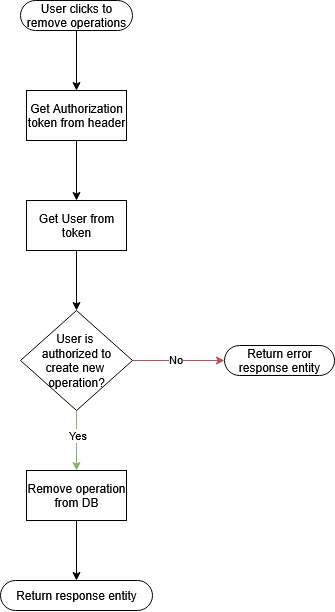

The diagram above was exported from draw.io. Its source (the exported page's mxGraphModel, read from the mxfile embedded in the PNG):
<mxGraphModel dx="727" dy="406" grid="1" gridSize="10" guides="1" tooltips="1" connect="1" arrows="1" fold="1" page="1" pageScale="1" pageWidth="827" pageHeight="1169" math="0" shadow="0">
  <root>
    <mxCell id="0" />
    <mxCell id="1" parent="0" />
    <mxCell id="UQOomTZAaCyZAPaUyG3R-46" style="edgeStyle=orthogonalEdgeStyle;rounded=0;orthogonalLoop=1;jettySize=auto;html=1;entryX=0.5;entryY=0.5;entryDx=0;entryDy=-15;entryPerimeter=0;" parent="1" edge="1">
      <mxGeometry relative="1" as="geometry">
        <mxPoint x="414" y="530" as="targetPoint" />
      </mxGeometry>
    </mxCell>
    <mxCell id="QcQdOetUA6qP5Ii0NC-2-26" style="edgeStyle=orthogonalEdgeStyle;rounded=0;orthogonalLoop=1;jettySize=auto;html=1;" parent="1" edge="1">
      <mxGeometry relative="1" as="geometry">
        <mxPoint x="140" y="710" as="sourcePoint" />
      </mxGeometry>
    </mxCell>
    <mxCell id="7Zbe0JVSpx2qkuPcfZEY-54" style="edgeStyle=orthogonalEdgeStyle;rounded=0;orthogonalLoop=1;jettySize=auto;html=1;" edge="1" parent="1" source="7Zbe0JVSpx2qkuPcfZEY-32" target="7Zbe0JVSpx2qkuPcfZEY-39">
      <mxGeometry relative="1" as="geometry" />
    </mxCell>
    <mxCell id="7Zbe0JVSpx2qkuPcfZEY-32" value="&lt;div&gt;User clicks to remove operations&lt;/div&gt;" style="html=1;dashed=0;whiteSpace=wrap;shape=mxgraph.dfd.start" vertex="1" parent="1">
      <mxGeometry x="358" y="40" width="112" height="30" as="geometry" />
    </mxCell>
    <mxCell id="7Zbe0JVSpx2qkuPcfZEY-37" value="&lt;div&gt;Return response entity&lt;/div&gt;" style="html=1;dashed=0;whiteSpace=wrap;shape=mxgraph.dfd.start" vertex="1" parent="1">
      <mxGeometry x="338" y="620" width="152" height="30" as="geometry" />
    </mxCell>
    <mxCell id="7Zbe0JVSpx2qkuPcfZEY-43" style="edgeStyle=orthogonalEdgeStyle;rounded=0;orthogonalLoop=1;jettySize=auto;html=1;" edge="1" parent="1" source="7Zbe0JVSpx2qkuPcfZEY-39" target="7Zbe0JVSpx2qkuPcfZEY-42">
      <mxGeometry relative="1" as="geometry" />
    </mxCell>
    <mxCell id="7Zbe0JVSpx2qkuPcfZEY-39" value="Get Authorization token from header" style="html=1;dashed=0;whiteSpace=wrap;" vertex="1" parent="1">
      <mxGeometry x="364" y="130" width="100" height="50" as="geometry" />
    </mxCell>
    <mxCell id="7Zbe0JVSpx2qkuPcfZEY-45" style="edgeStyle=orthogonalEdgeStyle;rounded=0;orthogonalLoop=1;jettySize=auto;html=1;fillColor=#d5e8d4;strokeColor=#82b366;" edge="1" parent="1" source="7Zbe0JVSpx2qkuPcfZEY-41" target="7Zbe0JVSpx2qkuPcfZEY-58">
      <mxGeometry relative="1" as="geometry">
        <mxPoint x="450" y="510" as="targetPoint" />
      </mxGeometry>
    </mxCell>
    <mxCell id="7Zbe0JVSpx2qkuPcfZEY-46" value="Yes" style="edgeLabel;html=1;align=center;verticalAlign=middle;resizable=0;points=[];" vertex="1" connectable="0" parent="7Zbe0JVSpx2qkuPcfZEY-45">
      <mxGeometry x="-0.1722" y="1" relative="1" as="geometry">
        <mxPoint as="offset" />
      </mxGeometry>
    </mxCell>
    <mxCell id="7Zbe0JVSpx2qkuPcfZEY-48" style="edgeStyle=orthogonalEdgeStyle;rounded=0;orthogonalLoop=1;jettySize=auto;html=1;fillColor=#f8cecc;strokeColor=#b85450;" edge="1" parent="1" source="7Zbe0JVSpx2qkuPcfZEY-41" target="7Zbe0JVSpx2qkuPcfZEY-47">
      <mxGeometry relative="1" as="geometry" />
    </mxCell>
    <mxCell id="7Zbe0JVSpx2qkuPcfZEY-49" value="No" style="edgeLabel;html=1;align=center;verticalAlign=middle;resizable=0;points=[];" vertex="1" connectable="0" parent="7Zbe0JVSpx2qkuPcfZEY-48">
      <mxGeometry x="-0.0824" y="1" relative="1" as="geometry">
        <mxPoint as="offset" />
      </mxGeometry>
    </mxCell>
    <mxCell id="7Zbe0JVSpx2qkuPcfZEY-41" value="&lt;div&gt;User&amp;nbsp;is&amp;nbsp;&lt;/div&gt;&lt;div&gt;authorized to create&amp;nbsp;new&amp;nbsp;&lt;/div&gt;&lt;div&gt;operation?&lt;/div&gt;" style="shape=rhombus;html=1;dashed=0;whiteSpace=wrap;perimeter=rhombusPerimeter;" vertex="1" parent="1">
      <mxGeometry x="358" y="350" width="112" height="100" as="geometry" />
    </mxCell>
    <mxCell id="7Zbe0JVSpx2qkuPcfZEY-44" style="edgeStyle=orthogonalEdgeStyle;rounded=0;orthogonalLoop=1;jettySize=auto;html=1;" edge="1" parent="1" source="7Zbe0JVSpx2qkuPcfZEY-42" target="7Zbe0JVSpx2qkuPcfZEY-41">
      <mxGeometry relative="1" as="geometry" />
    </mxCell>
    <mxCell id="7Zbe0JVSpx2qkuPcfZEY-42" value="Get User from token" style="html=1;dashed=0;whiteSpace=wrap;" vertex="1" parent="1">
      <mxGeometry x="364" y="240" width="100" height="50" as="geometry" />
    </mxCell>
    <mxCell id="7Zbe0JVSpx2qkuPcfZEY-47" value="Return error response entity" style="html=1;dashed=0;whiteSpace=wrap;shape=mxgraph.dfd.start" vertex="1" parent="1">
      <mxGeometry x="562" y="385" width="110" height="30" as="geometry" />
    </mxCell>
    <mxCell id="7Zbe0JVSpx2qkuPcfZEY-56" style="edgeStyle=orthogonalEdgeStyle;rounded=0;orthogonalLoop=1;jettySize=auto;html=1;" edge="1" parent="1" target="7Zbe0JVSpx2qkuPcfZEY-33">
      <mxGeometry relative="1" as="geometry">
        <mxPoint x="414" y="560.0000000000001" as="sourcePoint" />
      </mxGeometry>
    </mxCell>
    <mxCell id="7Zbe0JVSpx2qkuPcfZEY-59" style="edgeStyle=orthogonalEdgeStyle;rounded=0;orthogonalLoop=1;jettySize=auto;html=1;" edge="1" parent="1" source="7Zbe0JVSpx2qkuPcfZEY-58" target="7Zbe0JVSpx2qkuPcfZEY-37">
      <mxGeometry relative="1" as="geometry" />
    </mxCell>
    <mxCell id="7Zbe0JVSpx2qkuPcfZEY-58" value="Remove operation from DB" style="html=1;dashed=0;whiteSpace=wrap;" vertex="1" parent="1">
      <mxGeometry x="364" y="510" width="100" height="50" as="geometry" />
    </mxCell>
  </root>
</mxGraphModel>